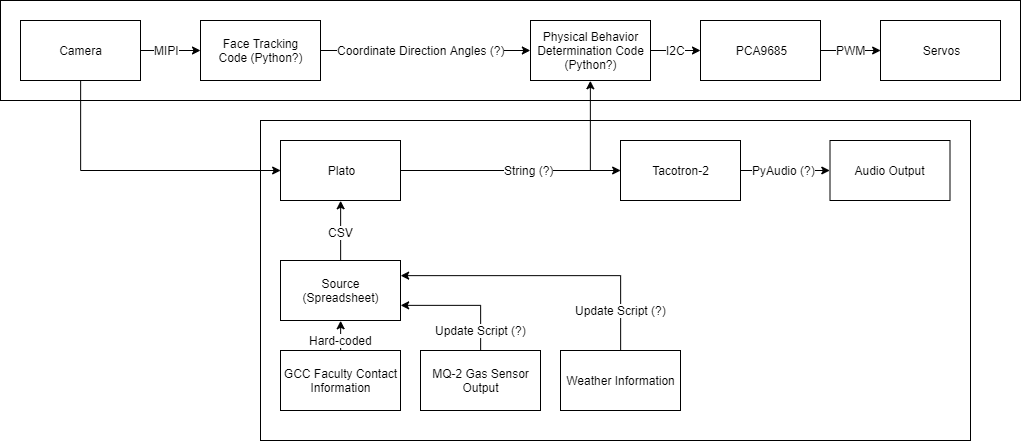

The diagram above was exported from draw.io. Its source (the exported page's mxGraphModel, read from the mxfile embedded in the PNG):
<mxGraphModel dx="1075" dy="412" grid="1" gridSize="10" guides="1" tooltips="1" connect="1" arrows="1" fold="1" page="1" pageScale="1" pageWidth="850" pageHeight="1100" math="0" shadow="0">
  <root>
    <mxCell id="0" />
    <mxCell id="1" parent="0" />
    <mxCell id="hhfGA8bSeNxFxioDAQ93-45" value="" style="rounded=0;whiteSpace=wrap;html=1;" vertex="1" parent="1">
      <mxGeometry x="30" y="150" width="1020" height="100" as="geometry" />
    </mxCell>
    <mxCell id="hhfGA8bSeNxFxioDAQ93-44" value="" style="rounded=0;whiteSpace=wrap;html=1;" vertex="1" parent="1">
      <mxGeometry x="290" y="270" width="710" height="320" as="geometry" />
    </mxCell>
    <mxCell id="hhfGA8bSeNxFxioDAQ93-5" style="edgeStyle=orthogonalEdgeStyle;rounded=0;orthogonalLoop=1;jettySize=auto;html=1;entryX=0;entryY=0.5;entryDx=0;entryDy=0;exitX=1;exitY=0.5;exitDx=0;exitDy=0;" edge="1" parent="1" source="hhfGA8bSeNxFxioDAQ93-1" target="hhfGA8bSeNxFxioDAQ93-3">
      <mxGeometry relative="1" as="geometry">
        <mxPoint x="330" y="320" as="sourcePoint" />
      </mxGeometry>
    </mxCell>
    <mxCell id="hhfGA8bSeNxFxioDAQ93-25" style="edgeStyle=orthogonalEdgeStyle;rounded=0;orthogonalLoop=1;jettySize=auto;html=1;exitX=1;exitY=0.5;exitDx=0;exitDy=0;entryX=0.5;entryY=1;entryDx=0;entryDy=0;" edge="1" parent="1" source="hhfGA8bSeNxFxioDAQ93-1" target="hhfGA8bSeNxFxioDAQ93-15">
      <mxGeometry relative="1" as="geometry" />
    </mxCell>
    <mxCell id="hhfGA8bSeNxFxioDAQ93-29" value="String (?)" style="text;html=1;resizable=0;points=[];align=center;verticalAlign=middle;labelBackgroundColor=#ffffff;" vertex="1" connectable="0" parent="hhfGA8bSeNxFxioDAQ93-25">
      <mxGeometry x="0.015" y="-2" relative="1" as="geometry">
        <mxPoint x="-13.5" y="-2" as="offset" />
      </mxGeometry>
    </mxCell>
    <mxCell id="hhfGA8bSeNxFxioDAQ93-1" value="Plato" style="rounded=0;whiteSpace=wrap;html=1;" vertex="1" parent="1">
      <mxGeometry x="310" y="290" width="120" height="60" as="geometry" />
    </mxCell>
    <mxCell id="hhfGA8bSeNxFxioDAQ93-38" style="edgeStyle=orthogonalEdgeStyle;rounded=0;orthogonalLoop=1;jettySize=auto;html=1;exitX=0.5;exitY=0;exitDx=0;exitDy=0;entryX=0.5;entryY=1;entryDx=0;entryDy=0;" edge="1" parent="1" source="hhfGA8bSeNxFxioDAQ93-2" target="hhfGA8bSeNxFxioDAQ93-35">
      <mxGeometry relative="1" as="geometry" />
    </mxCell>
    <mxCell id="hhfGA8bSeNxFxioDAQ93-43" value="Hard-coded" style="text;html=1;resizable=0;points=[];align=center;verticalAlign=middle;labelBackgroundColor=#ffffff;" vertex="1" connectable="0" parent="hhfGA8bSeNxFxioDAQ93-38">
      <mxGeometry x="-0.2745" y="1" relative="1" as="geometry">
        <mxPoint x="1" y="1" as="offset" />
      </mxGeometry>
    </mxCell>
    <mxCell id="hhfGA8bSeNxFxioDAQ93-2" value="GCC Faculty Contact Information" style="rounded=0;whiteSpace=wrap;html=1;" vertex="1" parent="1">
      <mxGeometry x="310" y="500" width="120" height="60" as="geometry" />
    </mxCell>
    <mxCell id="hhfGA8bSeNxFxioDAQ93-6" style="edgeStyle=orthogonalEdgeStyle;rounded=0;orthogonalLoop=1;jettySize=auto;html=1;exitX=1;exitY=0.5;exitDx=0;exitDy=0;entryX=0;entryY=0.5;entryDx=0;entryDy=0;" edge="1" parent="1" source="hhfGA8bSeNxFxioDAQ93-3" target="hhfGA8bSeNxFxioDAQ93-4">
      <mxGeometry relative="1" as="geometry">
        <Array as="points">
          <mxPoint x="840" y="320" />
          <mxPoint x="840" y="320" />
        </Array>
      </mxGeometry>
    </mxCell>
    <mxCell id="hhfGA8bSeNxFxioDAQ93-32" value="PyAudio (?)" style="text;html=1;resizable=0;points=[];align=center;verticalAlign=middle;labelBackgroundColor=#ffffff;" vertex="1" connectable="0" parent="hhfGA8bSeNxFxioDAQ93-6">
      <mxGeometry x="-0.3175" y="1" relative="1" as="geometry">
        <mxPoint x="12.5" y="1" as="offset" />
      </mxGeometry>
    </mxCell>
    <mxCell id="hhfGA8bSeNxFxioDAQ93-3" value="Tacotron-2" style="rounded=0;whiteSpace=wrap;html=1;" vertex="1" parent="1">
      <mxGeometry x="650" y="290" width="120" height="60" as="geometry" />
    </mxCell>
    <mxCell id="hhfGA8bSeNxFxioDAQ93-4" value="Audio Output" style="rounded=0;whiteSpace=wrap;html=1;" vertex="1" parent="1">
      <mxGeometry x="859.5" y="290" width="120" height="60" as="geometry" />
    </mxCell>
    <mxCell id="hhfGA8bSeNxFxioDAQ93-39" style="edgeStyle=orthogonalEdgeStyle;rounded=0;orthogonalLoop=1;jettySize=auto;html=1;exitX=0.5;exitY=0;exitDx=0;exitDy=0;entryX=1;entryY=0.75;entryDx=0;entryDy=0;" edge="1" parent="1" source="hhfGA8bSeNxFxioDAQ93-9" target="hhfGA8bSeNxFxioDAQ93-35">
      <mxGeometry relative="1" as="geometry" />
    </mxCell>
    <mxCell id="hhfGA8bSeNxFxioDAQ93-42" value="Update Script (?)" style="text;html=1;resizable=0;points=[];align=center;verticalAlign=middle;labelBackgroundColor=#ffffff;" vertex="1" connectable="0" parent="hhfGA8bSeNxFxioDAQ93-39">
      <mxGeometry x="-0.4615" y="-3" relative="1" as="geometry">
        <mxPoint x="-3" y="13.5" as="offset" />
      </mxGeometry>
    </mxCell>
    <mxCell id="hhfGA8bSeNxFxioDAQ93-9" value="MQ-2 Gas Sensor Output" style="rounded=0;whiteSpace=wrap;html=1;" vertex="1" parent="1">
      <mxGeometry x="450" y="500" width="120" height="60" as="geometry" />
    </mxCell>
    <mxCell id="hhfGA8bSeNxFxioDAQ93-40" style="edgeStyle=orthogonalEdgeStyle;rounded=0;orthogonalLoop=1;jettySize=auto;html=1;entryX=1;entryY=0.25;entryDx=0;entryDy=0;" edge="1" parent="1" source="hhfGA8bSeNxFxioDAQ93-11" target="hhfGA8bSeNxFxioDAQ93-35">
      <mxGeometry relative="1" as="geometry">
        <Array as="points">
          <mxPoint x="650" y="425" />
        </Array>
      </mxGeometry>
    </mxCell>
    <mxCell id="hhfGA8bSeNxFxioDAQ93-41" value="Update Script (?)" style="text;html=1;resizable=0;points=[];align=center;verticalAlign=middle;labelBackgroundColor=#ffffff;" vertex="1" connectable="0" parent="hhfGA8bSeNxFxioDAQ93-40">
      <mxGeometry x="0.1909" y="2" relative="1" as="geometry">
        <mxPoint x="101" y="33" as="offset" />
      </mxGeometry>
    </mxCell>
    <mxCell id="hhfGA8bSeNxFxioDAQ93-11" value="Weather Information" style="rounded=0;whiteSpace=wrap;html=1;" vertex="1" parent="1">
      <mxGeometry x="590" y="500" width="120" height="60" as="geometry" />
    </mxCell>
    <mxCell id="hhfGA8bSeNxFxioDAQ93-24" style="edgeStyle=orthogonalEdgeStyle;rounded=0;orthogonalLoop=1;jettySize=auto;html=1;exitX=1;exitY=0.5;exitDx=0;exitDy=0;" edge="1" parent="1" source="hhfGA8bSeNxFxioDAQ93-15" target="hhfGA8bSeNxFxioDAQ93-21">
      <mxGeometry relative="1" as="geometry">
        <Array as="points">
          <mxPoint x="740" y="200" />
          <mxPoint x="740" y="200" />
        </Array>
      </mxGeometry>
    </mxCell>
    <mxCell id="hhfGA8bSeNxFxioDAQ93-30" value="I2C" style="text;html=1;resizable=0;points=[];align=center;verticalAlign=middle;labelBackgroundColor=#ffffff;" vertex="1" connectable="0" parent="hhfGA8bSeNxFxioDAQ93-24">
      <mxGeometry x="0.1751" y="1" relative="1" as="geometry">
        <mxPoint x="-4" y="1" as="offset" />
      </mxGeometry>
    </mxCell>
    <mxCell id="hhfGA8bSeNxFxioDAQ93-15" value="Physical Behavior Determination Code&lt;br&gt;(Python?)" style="rounded=0;whiteSpace=wrap;html=1;" vertex="1" parent="1">
      <mxGeometry x="560" y="170" width="120" height="60" as="geometry" />
    </mxCell>
    <mxCell id="hhfGA8bSeNxFxioDAQ93-19" style="edgeStyle=orthogonalEdgeStyle;rounded=0;orthogonalLoop=1;jettySize=auto;html=1;" edge="1" parent="1" source="hhfGA8bSeNxFxioDAQ93-17" target="hhfGA8bSeNxFxioDAQ93-18">
      <mxGeometry relative="1" as="geometry" />
    </mxCell>
    <mxCell id="hhfGA8bSeNxFxioDAQ93-26" value="MIPI" style="text;html=1;resizable=0;points=[];align=center;verticalAlign=middle;labelBackgroundColor=#ffffff;" vertex="1" connectable="0" parent="hhfGA8bSeNxFxioDAQ93-19">
      <mxGeometry x="0.2489" y="-2" relative="1" as="geometry">
        <mxPoint x="-11.5" y="-2" as="offset" />
      </mxGeometry>
    </mxCell>
    <mxCell id="hhfGA8bSeNxFxioDAQ93-46" style="edgeStyle=orthogonalEdgeStyle;rounded=0;orthogonalLoop=1;jettySize=auto;html=1;exitX=0.5;exitY=1;exitDx=0;exitDy=0;entryX=0;entryY=0.5;entryDx=0;entryDy=0;" edge="1" parent="1" source="hhfGA8bSeNxFxioDAQ93-17" target="hhfGA8bSeNxFxioDAQ93-1">
      <mxGeometry relative="1" as="geometry" />
    </mxCell>
    <mxCell id="hhfGA8bSeNxFxioDAQ93-17" value="Camera" style="rounded=0;whiteSpace=wrap;html=1;" vertex="1" parent="1">
      <mxGeometry x="50" y="170" width="120" height="60" as="geometry" />
    </mxCell>
    <mxCell id="hhfGA8bSeNxFxioDAQ93-20" style="edgeStyle=orthogonalEdgeStyle;rounded=0;orthogonalLoop=1;jettySize=auto;html=1;entryX=0;entryY=0.5;entryDx=0;entryDy=0;" edge="1" parent="1" source="hhfGA8bSeNxFxioDAQ93-18" target="hhfGA8bSeNxFxioDAQ93-15">
      <mxGeometry relative="1" as="geometry" />
    </mxCell>
    <mxCell id="hhfGA8bSeNxFxioDAQ93-27" value="Coordinate Direction Angles (?)" style="text;html=1;resizable=0;points=[];align=center;verticalAlign=middle;labelBackgroundColor=#ffffff;" vertex="1" connectable="0" parent="hhfGA8bSeNxFxioDAQ93-20">
      <mxGeometry x="-0.3972" y="-1" relative="1" as="geometry">
        <mxPoint x="36.5" y="-1" as="offset" />
      </mxGeometry>
    </mxCell>
    <mxCell id="hhfGA8bSeNxFxioDAQ93-18" value="Face Tracking&lt;br&gt;Code (Python?)" style="rounded=0;whiteSpace=wrap;html=1;" vertex="1" parent="1">
      <mxGeometry x="230" y="170" width="120" height="60" as="geometry" />
    </mxCell>
    <mxCell id="hhfGA8bSeNxFxioDAQ93-23" style="edgeStyle=orthogonalEdgeStyle;rounded=0;orthogonalLoop=1;jettySize=auto;html=1;entryX=0;entryY=0.5;entryDx=0;entryDy=0;" edge="1" parent="1" source="hhfGA8bSeNxFxioDAQ93-21" target="hhfGA8bSeNxFxioDAQ93-22">
      <mxGeometry relative="1" as="geometry" />
    </mxCell>
    <mxCell id="hhfGA8bSeNxFxioDAQ93-31" value="PWM" style="text;html=1;resizable=0;points=[];align=center;verticalAlign=middle;labelBackgroundColor=#ffffff;" vertex="1" connectable="0" parent="hhfGA8bSeNxFxioDAQ93-23">
      <mxGeometry x="0.0034" y="-25" relative="1" as="geometry">
        <mxPoint y="-25" as="offset" />
      </mxGeometry>
    </mxCell>
    <mxCell id="hhfGA8bSeNxFxioDAQ93-21" value="PCA9685" style="rounded=0;whiteSpace=wrap;html=1;" vertex="1" parent="1">
      <mxGeometry x="730" y="170" width="120" height="60" as="geometry" />
    </mxCell>
    <mxCell id="hhfGA8bSeNxFxioDAQ93-22" value="Servos" style="rounded=0;whiteSpace=wrap;html=1;" vertex="1" parent="1">
      <mxGeometry x="910" y="170" width="120" height="60" as="geometry" />
    </mxCell>
    <mxCell id="hhfGA8bSeNxFxioDAQ93-36" style="edgeStyle=orthogonalEdgeStyle;rounded=0;orthogonalLoop=1;jettySize=auto;html=1;exitX=0.5;exitY=0;exitDx=0;exitDy=0;entryX=0.5;entryY=1;entryDx=0;entryDy=0;" edge="1" parent="1" source="hhfGA8bSeNxFxioDAQ93-35" target="hhfGA8bSeNxFxioDAQ93-1">
      <mxGeometry relative="1" as="geometry" />
    </mxCell>
    <mxCell id="hhfGA8bSeNxFxioDAQ93-37" value="CSV" style="text;html=1;resizable=0;points=[];align=center;verticalAlign=middle;labelBackgroundColor=#ffffff;" vertex="1" connectable="0" parent="hhfGA8bSeNxFxioDAQ93-36">
      <mxGeometry x="0.1724" y="1" relative="1" as="geometry">
        <mxPoint x="1" y="7" as="offset" />
      </mxGeometry>
    </mxCell>
    <mxCell id="hhfGA8bSeNxFxioDAQ93-35" value="Source (Spreadsheet)" style="rounded=0;whiteSpace=wrap;html=1;" vertex="1" parent="1">
      <mxGeometry x="310" y="410" width="120" height="60" as="geometry" />
    </mxCell>
  </root>
</mxGraphModel>